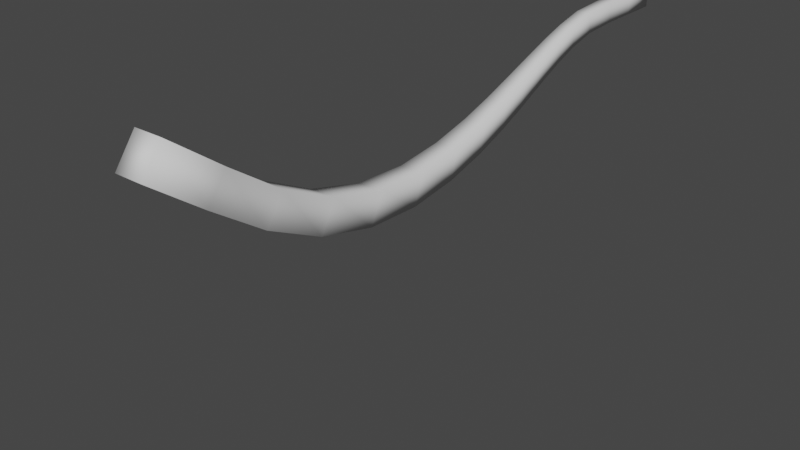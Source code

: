 # Source: mouse_tail.blend  (saved by Blender 4.2.66; exported with 4.5.12 LTS)
import bpy
from mathutils import Matrix  # noqa: F401  (used for matrix-valued properties, if any)

bpy.ops.wm.read_factory_settings(use_empty=True)
scene = bpy.context.scene
scene.name = 'Scene'

# ---- collections
col_collection = bpy.data.collections.new('Collection'); scene.collection.children.link(col_collection)

# ---- world
world_world = bpy.data.worlds.new('World'); scene.world = world_world
world_world.use_nodes = True; world_world.node_tree.nodes.clear()
_N = world_world.node_tree.nodes; _L = world_world.node_tree.links
n0 = _N.new('ShaderNodeOutputWorld'); n0.name = 'World Output'; n0.location = (300, 300)
n1 = _N.new('ShaderNodeBackground'); n1.name = 'Background'; n1.location = (10, 300)
n1.inputs[0].default_value = (0.05088, 0.05088, 0.05088, 1.0)
_L.new(n1.outputs[0], n0.inputs[0])
n0.is_active_output = True
world_world.color = (0.05088, 0.05088, 0.05088)
world_world.use_sun_shadow = False
world_world.sun_shadow_jitter_overblur = 0.0

# ---- meshes
me_cube = bpy.data.meshes.new('Cube')
me_cube.from_pydata([(-0.04073, 0.2281, 0.6291), (-0.04073, 0.2863, 0.7079), (-0.02438, 2.252, 0.5282), (-0.02438, 2.252, 0.5868), (0.04073, 0.2281, 0.6291), (0.04073, 0.2863, 0.7079), (0.02438, 2.252, 0.5282), (0.02438, 2.252, 0.5868), (-0.02438, 2.136, 0.5282), (-0.02438, 2.021, 0.5282), (-0.0244, 1.906, 0.5222), (-0.02482, 1.814, 0.5), (-0.02569, 1.742, 0.4745), (-0.02691, 1.679, 0.4486), (-0.02841, 1.615, 0.421), (-0.03011, 1.544, 0.3899), (-0.03192, 1.457, 0.3547), (-0.03376, 1.35, 0.3173), (-0.03554, 1.219, 0.2837), (-0.03719, 1.065, 0.2645), (-0.03861, 0.8936, 0.2728), (-0.03973, 0.7157, 0.3188), (-0.04047, 0.5439, 0.4039), (-0.04073, 0.3837, 0.5142), (-0.04073, 0.4419, 0.593), (-0.04047, 0.5996, 0.4837), (-0.03973, 0.7649, 0.401), (-0.03861, 0.9342, 0.3564), (-0.03719, 1.097, 0.3482), (-0.03554, 1.243, 0.3659), (-0.03376, 1.367, 0.3966), (-0.03192, 1.469, 0.4304), (-0.03011, 1.552, 0.4618), (-0.02841, 1.621, 0.489), (-0.02691, 1.683, 0.5131), (-0.02569, 1.744, 0.5362), (-0.02482, 1.816, 0.5596), (-0.0244, 1.907, 0.5808), (-0.02438, 2.021, 0.5868), (-0.02438, 2.136, 0.5868), (0.04073, 0.3837, 0.5142), (0.04047, 0.5439, 0.4039), (0.03973, 0.7157, 0.3188), (0.03861, 0.8936, 0.2728), (0.03719, 1.065, 0.2645), (0.03554, 1.219, 0.2837), (0.03376, 1.35, 0.3173), (0.03192, 1.457, 0.3547), (0.03011, 1.544, 0.3899), (0.02841, 1.615, 0.421), (0.02691, 1.679, 0.4486), (0.02569, 1.742, 0.4745), (0.02482, 1.814, 0.5), (0.0244, 1.906, 0.5222), (0.02438, 2.021, 0.5282), (0.02438, 2.136, 0.5282), (0.02438, 2.136, 0.5868), (0.02438, 2.021, 0.5868), (0.0244, 1.907, 0.5808), (0.02482, 1.816, 0.5596), (0.02569, 1.744, 0.5362), (0.02691, 1.683, 0.5131), (0.02841, 1.621, 0.489), (0.03011, 1.552, 0.4618), (0.03192, 1.469, 0.4304), (0.03376, 1.367, 0.3966), (0.03554, 1.243, 0.3659), (0.03719, 1.097, 0.3482), (0.03861, 0.9342, 0.3564), (0.03973, 0.7649, 0.401), (0.04047, 0.5996, 0.4837), (0.04073, 0.4419, 0.593)], [], [(8, 39, 3, 2), (2, 3, 7, 6), (40, 71, 5, 4), (4, 5, 1, 0), (23, 40, 4, 0), (71, 24, 1, 5), (7, 3, 39, 56), (56, 39, 38, 57), (57, 38, 37, 58), (58, 37, 36, 59), (59, 36, 35, 60), (60, 35, 34, 61), (61, 34, 33, 62), (62, 33, 32, 63), (63, 32, 31, 64), (64, 31, 30, 65), (65, 30, 29, 66), (66, 29, 28, 67), (67, 28, 27, 68), (68, 27, 26, 69), (69, 26, 25, 70), (70, 25, 24, 71), (2, 6, 55, 8), (8, 55, 54, 9), (9, 54, 53, 10), (10, 53, 52, 11), (11, 52, 51, 12), (12, 51, 50, 13), (13, 50, 49, 14), (14, 49, 48, 15), (15, 48, 47, 16), (16, 47, 46, 17), (17, 46, 45, 18), (18, 45, 44, 19), (19, 44, 43, 20), (20, 43, 42, 21), (21, 42, 41, 22), (22, 41, 40, 23), (6, 7, 56, 55), (55, 56, 57, 54), (54, 57, 58, 53), (53, 58, 59, 52), (52, 59, 60, 51), (51, 60, 61, 50), (50, 61, 62, 49), (49, 62, 63, 48), (48, 63, 64, 47), (47, 64, 65, 46), (46, 65, 66, 45), (45, 66, 67, 44), (44, 67, 68, 43), (43, 68, 69, 42), (42, 69, 70, 41), (41, 70, 71, 40), (0, 1, 24, 23), (23, 24, 25, 22), (22, 25, 26, 21), (21, 26, 27, 20), (20, 27, 28, 19), (19, 28, 29, 18), (18, 29, 30, 17), (17, 30, 31, 16), (16, 31, 32, 15), (15, 32, 33, 14), (14, 33, 34, 13), (13, 34, 35, 12), (12, 35, 36, 11), (11, 36, 37, 10), (10, 37, 38, 9), (9, 38, 39, 8)])
me_cube.polygons.foreach_set('use_smooth', [True] * 70)
_uv = me_cube.uv_layers.new(name='UVMap')
_uv.uv.foreach_set('vector', [0.375, 0.2353, 0.625, 0.2353, 0.625, 0.25, 0.375, 0.25, 0.375, 0.25, 0.625, 0.25, 0.625, 0.5, 0.375, 0.5, 0.375, 0.7353, 0.625, 0.7353, 0.625, 0.75, 0.375, 0.75, 0.375, 0.75, 0.625, 0.75, 0.625, 1.0, 0.375, 1.0, 0.125, 0.7353, 0.375, 0.7353, 0.375, 0.75, 0.125, 0.75, 0.625, 0.7353, 0.875, 0.7353, 0.875, 0.75, 0.625, 0.75, 0.625, 0.5, 0.875, 0.5, 0.875, 0.5147, 0.625, 0.5147, 0.625, 0.5147, 0.875, 0.5147, 0.875, 0.5294, 0.625, 0.5294, 0.625, 0.5294, 0.875, 0.5294, 0.875, 0.5441, 0.625, 0.5441, 0.625, 0.5441, 0.875, 0.5441, 0.875, 0.5588, 0.625, 0.5588, 0.625, 0.5588, 0.875, 0.5588, 0.875, 0.5735, 0.625, 0.5735, 0.625, 0.5735, 0.875, 0.5735, 0.875, 0.5882, 0.625, 0.5882, 0.625, 0.5882, 0.875, 0.5882, 0.875, 0.6029, 0.625, 0.6029, 0.625, 0.6029, 0.875, 0.6029, 0.875, 0.6176, 0.625, 0.6176, 0.625, 0.6176, 0.875, 0.6176, 0.875, 0.6324, 0.625, 0.6324, 0.625, 0.6324, 0.875, 0.6324, 0.875, 0.6471, 0.625, 0.6471, 0.625, 0.6471, 0.875, 0.6471, 0.875, 0.6618, 0.625, 0.6618, 0.625, 0.6618, 0.875, 0.6618, 0.875, 0.6765, 0.625, 0.6765, 0.625, 0.6765, 0.875, 0.6765, 0.875, 0.6912, 0.625, 0.6912, 0.625, 0.6912, 0.875, 0.6912, 0.875, 0.7059, 0.625, 0.7059, 0.625, 0.7059, 0.875, 0.7059, 0.875, 0.7206, 0.625, 0.7206, 0.625, 0.7206, 0.875, 0.7206, 0.875, 0.7353, 0.625, 0.7353, 0.125, 0.5, 0.375, 0.5, 0.375, 0.5147, 0.125, 0.5147, 0.125, 0.5147, 0.375, 0.5147, 0.375, 0.5294, 0.125, 0.5294, 0.125, 0.5294, 0.375, 0.5294, 0.375, 0.5441, 0.125, 0.5441, 0.125, 0.5441, 0.375, 0.5441, 0.375, 0.5588, 0.125, 0.5588, 0.125, 0.5588, 0.375, 0.5588, 0.375, 0.5735, 0.125, 0.5735, 0.125, 0.5735, 0.375, 0.5735, 0.375, 0.5882, 0.125, 0.5882, 0.125, 0.5882, 0.375, 0.5882, 0.375, 0.6029, 0.125, 0.6029, 0.125, 0.6029, 0.375, 0.6029, 0.375, 0.6176, 0.125, 0.6176, 0.125, 0.6176, 0.375, 0.6176, 0.375, 0.6324, 0.125, 0.6324, 0.125, 0.6324, 0.375, 0.6324, 0.375, 0.6471, 0.125, 0.6471, 0.125, 0.6471, 0.375, 0.6471, 0.375, 0.6618, 0.125, 0.6618, 0.125, 0.6618, 0.375, 0.6618, 0.375, 0.6765, 0.125, 0.6765, 0.125, 0.6765, 0.375, 0.6765, 0.375, 0.6912, 0.125, 0.6912, 0.125, 0.6912, 0.375, 0.6912, 0.375, 0.7059, 0.125, 0.7059, 0.125, 0.7059, 0.375, 0.7059, 0.375, 0.7206, 0.125, 0.7206, 0.125, 0.7206, 0.375, 0.7206, 0.375, 0.7353, 0.125, 0.7353, 0.375, 0.5, 0.625, 0.5, 0.625, 0.5147, 0.375, 0.5147, 0.375, 0.5147, 0.625, 0.5147, 0.625, 0.5294, 0.375, 0.5294, 0.375, 0.5294, 0.625, 0.5294, 0.625, 0.5441, 0.375, 0.5441, 0.375, 0.5441, 0.625, 0.5441, 0.625, 0.5588, 0.375, 0.5588, 0.375, 0.5588, 0.625, 0.5588, 0.625, 0.5735, 0.375, 0.5735, 0.375, 0.5735, 0.625, 0.5735, 0.625, 0.5882, 0.375, 0.5882, 0.375, 0.5882, 0.625, 0.5882, 0.625, 0.6029, 0.375, 0.6029, 0.375, 0.6029, 0.625, 0.6029, 0.625, 0.6176, 0.375, 0.6176, 0.375, 0.6176, 0.625, 0.6176, 0.625, 0.6324, 0.375, 0.6324, 0.375, 0.6324, 0.625, 0.6324, 0.625, 0.6471, 0.375, 0.6471, 0.375, 0.6471, 0.625, 0.6471, 0.625, 0.6618, 0.375, 0.6618, 0.375, 0.6618, 0.625, 0.6618, 0.625, 0.6765, 0.375, 0.6765, 0.375, 0.6765, 0.625, 0.6765, 0.625, 0.6912, 0.375, 0.6912, 0.375, 0.6912, 0.625, 0.6912, 0.625, 0.7059, 0.375, 0.7059, 0.375, 0.7059, 0.625, 0.7059, 0.625, 0.7206, 0.375, 0.7206, 0.375, 0.7206, 0.625, 0.7206, 0.625, 0.7353, 0.375, 0.7353, 0.375, 0.0, 0.625, 0.0, 0.625, 0.01471, 0.375, 0.01471, 0.375, 0.01471, 0.625, 0.01471, 0.625, 0.02941, 0.375, 0.02941, 0.375, 0.02941, 0.625, 0.02941, 0.625, 0.04412, 0.375, 0.04412, 0.375, 0.04412, 0.625, 0.04412, 0.625, 0.05882, 0.375, 0.05882, 0.375, 0.05882, 0.625, 0.05882, 0.625, 0.07353, 0.375, 0.07353, 0.375, 0.07353, 0.625, 0.07353, 0.625, 0.08824, 0.375, 0.08824, 0.375, 0.08824, 0.625, 0.08824, 0.625, 0.1029, 0.375, 0.1029, 0.375, 0.1029, 0.625, 0.1029, 0.625, 0.1176, 0.375, 0.1176, 0.375, 0.1176, 0.625, 0.1176, 0.625, 0.1324, 0.375, 0.1324, 0.375, 0.1324, 0.625, 0.1324, 0.625, 0.1471, 0.375, 0.1471, 0.375, 0.1471, 0.625, 0.1471, 0.625, 0.1618, 0.375, 0.1618, 0.375, 0.1618, 0.625, 0.1618, 0.625, 0.1765, 0.375, 0.1765, 0.375, 0.1765, 0.625, 0.1765, 0.625, 0.1912, 0.375, 0.1912, 0.375, 0.1912, 0.625, 0.1912, 0.625, 0.2059, 0.375, 0.2059, 0.375, 0.2059, 0.625, 0.2059, 0.625, 0.2206, 0.375, 0.2206, 0.375, 0.2206, 0.625, 0.2206, 0.625, 0.2353, 0.375, 0.2353])
me_cube.update()
arm_armature = bpy.data.armatures.new('Armature')  # bones are not reproduced

# ---- objects
ob_cube = bpy.data.objects.new('Cube', me_cube)
ob_armature = bpy.data.objects.new('Armature', arm_armature)

# ---- transforms, parenting, visibility, modifiers, constraints
ob_cube.parent = ob_armature
ob_cube.location = (0.0, 0.0, 0.0)
_vg = ob_cube.vertex_groups.new(name='Bone')
for _i, _w in zip([0, 1, 4, 5, 22, 23, 24, 40, 41, 71], [0.999, 0.9985, 0.9989, 0.9985, 0.006623, 0.9765, 0.9731, 0.9763, 0.008028, 0.9733]): _vg.add([_i], _w, 'REPLACE')
_vg = ob_cube.vertex_groups.new(name='Bone.001')
for _i, _w in zip([21, 22, 24, 25, 41, 42, 70, 71], [0.008193, 0.9473, 0.00229, 0.9509, 0.9459, 0.01035, 0.9525, 0.001986]): _vg.add([_i], _w, 'REPLACE')
_vg = ob_cube.vertex_groups.new(name='Bone.002')
for _i, _w in zip([19, 20, 21, 25, 26, 27, 41, 42, 43, 68, 69, 70], [0.008989, 0.863, 0.9742, 0.001639, 0.9539, 0.09686, 9.421e-05, 0.9657, 0.8794, 0.07876, 0.9617, 0.0002405]): _vg.add([_i], _w, 'REPLACE')
_vg = ob_cube.vertex_groups.new(name='Bone.003')
for _i, _w in zip([18, 19, 20, 27, 28, 43, 44, 45, 67, 68], [0.03648, 0.9506, 0.1359, 0.9014, 0.9637, 0.1191, 0.96, 0.04108, 0.9551, 0.9198]): _vg.add([_i], _w, 'REPLACE')
_vg = ob_cube.vertex_groups.new(name='Bone.004')
for _i, _w in zip([16, 17, 18, 28, 29, 30, 31, 45, 46, 47, 64, 65, 66, 67], [0.07542, 0.9658, 0.9553, 0.03852, 0.9774, 0.951, 0.01292, 0.9532, 0.965, 0.07847, 0.008191, 0.9514, 0.979, 0.03584]): _vg.add([_i], _w, 'REPLACE')
_vg = ob_cube.vertex_groups.new(name='Bone.005')
for _i, _w in zip([14, 15, 16, 17, 30, 31, 32, 33, 46, 47, 48, 49, 62, 63, 64, 65], [0.08599, 0.941, 0.9228, 0.01311, 0.04729, 0.9635, 0.9171, 0.0592, 0.01575, 0.919, 0.9427, 0.08703, 0.05773, 0.9148, 0.9664, 0.04601]): _vg.add([_i], _w, 'REPLACE')
_vg = ob_cube.vertex_groups.new(name='Bone.006')
for _i, _w in zip([11, 12, 13, 14, 15, 32, 33, 34, 35, 36, 48, 49, 50, 51, 52, 59, 60, 61, 62, 63], [0.05745, 0.9567, 0.9906, 0.9136, 0.05299, 0.08252, 0.9402, 0.9887, 0.9218, 0.03826, 0.05239, 0.9125, 0.9905, 0.9576, 0.05769, 0.03779, 0.921, 0.9889, 0.9416, 0.08379]): _vg.add([_i], _w, 'REPLACE')
_vg = ob_cube.vertex_groups.new(name='Bone.007')
for _i, _w in zip([9, 10, 11, 12, 35, 36, 37, 51, 52, 53, 54, 58, 59, 60], [0.01704, 0.9749, 0.9419, 0.03542, 0.0779, 0.9542, 0.9663, 0.03381, 0.9415, 0.9755, 0.01644, 0.9654, 0.9545, 0.07865]): _vg.add([_i], _w, 'REPLACE')
_vg = ob_cube.vertex_groups.new(name='Bone.008')
for _i, _w in zip([2, 3, 6, 7, 8, 9, 37, 38, 39, 54, 55, 56, 57, 58], [0.9996, 0.9997, 0.9996, 0.9999, 0.9989, 0.9664, 0.01487, 0.9806, 0.9996, 0.9667, 0.9989, 0.9996, 0.9804, 0.01625]): _vg.add([_i], _w, 'REPLACE')
_m = ob_cube.modifiers.new('Armature', 'ARMATURE')
_m.object = ob_armature
ob_armature.location = (0.0, 0.0, 0.0)
ob_armature.show_in_front = True

# ---- collection membership
col_collection.objects.link(ob_cube)
col_collection.objects.link(ob_armature)

# ---- scene / render settings (as saved in the file)
scene.frame_start = 0; scene.frame_end = 40; scene.frame_set(33)
scene.render.engine = 'BLENDER_EEVEE_NEXT'
scene.cycles.sampling_pattern = 'TABULATED_SOBOL'
scene.view_settings.view_transform = 'Filmic'
bpy.context.view_layer.update()

# ---- added for rendering (the .blend has no active camera and no usable light): camera, sun
cam_auto = bpy.data.cameras.new('AutoCamera')
cam_auto.lens = 50.0
cam_auto.sensor_width = 36.0
cam_auto.clip_end = 1000.0
ob_auto_camera = bpy.data.objects.new('AutoCamera', cam_auto)
scene.collection.objects.link(ob_auto_camera)
ob_auto_camera.location = (1.65217, -0.934107, 1.52786)
ob_auto_camera.rotation_euler = (1.09748, -7.21219e-08, 0.694738)
scene.camera = ob_auto_camera
light_auto_sun = bpy.data.lights.new('AutoSun', 'SUN')
light_auto_sun.energy = 3.0
light_auto_sun.angle = 0.0523599
ob_auto_sun = bpy.data.objects.new('AutoSun', light_auto_sun)
scene.collection.objects.link(ob_auto_sun)
ob_auto_sun.rotation_euler = (0.872665, 0.174533, 0.523599)
bpy.context.view_layer.update()
